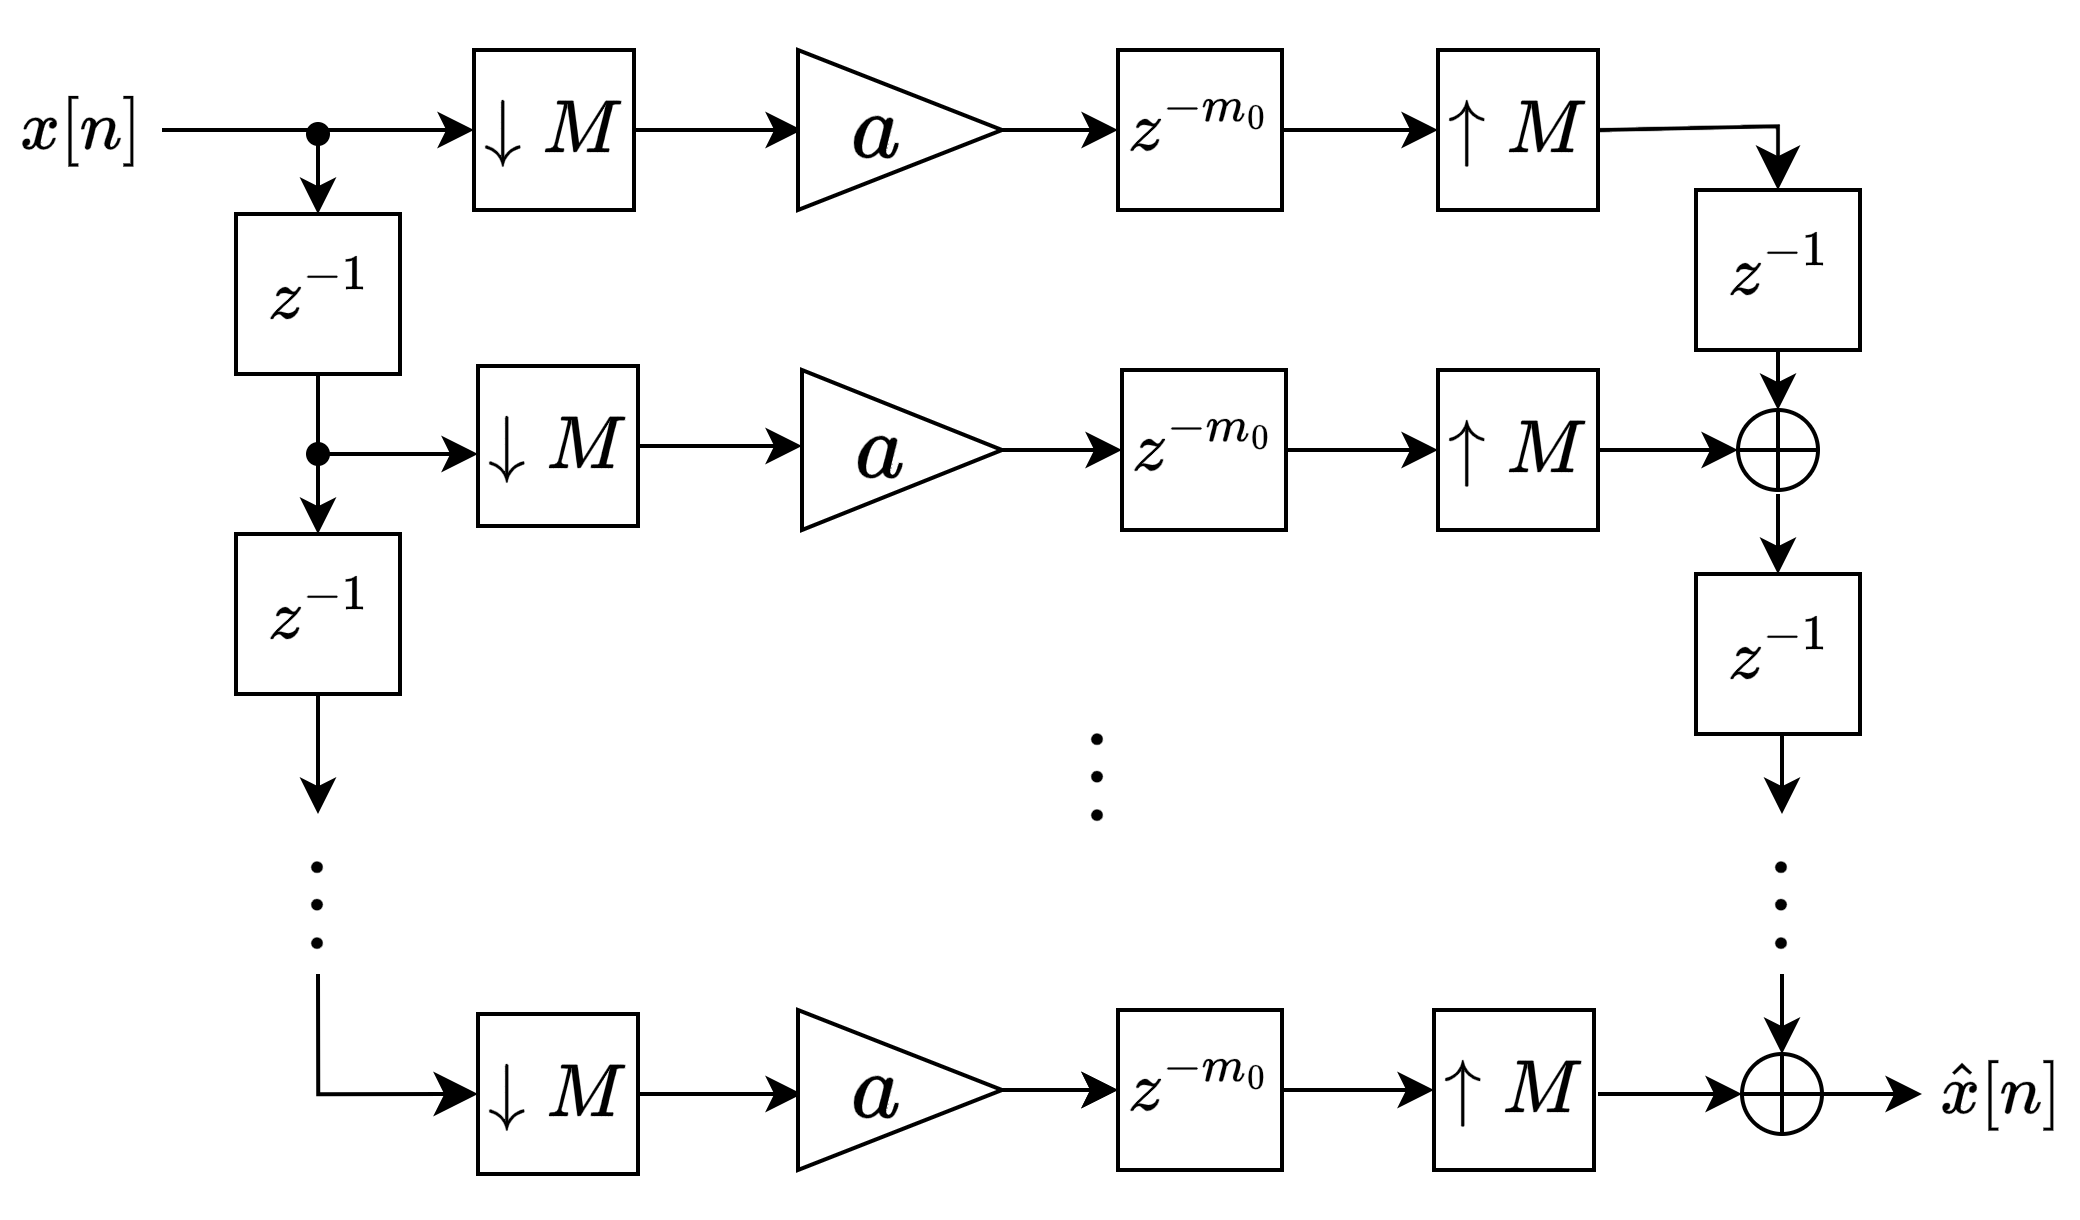

The diagram above was exported from draw.io. Its source (the exported page's mxGraphModel, read from the mxfile embedded in the PNG):
<mxGraphModel dx="1216" dy="655" grid="1" gridSize="10" guides="1" tooltips="1" connect="1" arrows="1" fold="1" page="1" pageScale="1" pageWidth="827" pageHeight="1169" math="1" shadow="0">
  <root>
    <mxCell id="0" />
    <mxCell id="1" parent="0" />
    <mxCell id="2" value="" style="shape=waypoint;sketch=0;fillStyle=solid;size=6;pointerEvents=1;points=[];fillColor=none;resizable=0;rotatable=0;perimeter=centerPerimeter;snapToPoint=1;" vertex="1" parent="1">
      <mxGeometry x="869" y="810" width="20" height="20" as="geometry" />
    </mxCell>
    <mxCell id="3" value="" style="endArrow=classic;html=1;rounded=0;entryX=0;entryY=0.5;entryDx=0;entryDy=0;" edge="1" source="8" target="17" parent="1">
      <mxGeometry width="50" height="50" relative="1" as="geometry">
        <mxPoint x="809" y="820" as="sourcePoint" />
        <mxPoint x="920" y="820" as="targetPoint" />
      </mxGeometry>
    </mxCell>
    <mxCell id="4" value="" style="endArrow=classic;html=1;rounded=0;exitX=1;exitY=0.5;exitDx=0;exitDy=0;entryX=0;entryY=0.5;entryDx=0;entryDy=0;" edge="1" source="42" target="46" parent="1">
      <mxGeometry width="50" height="50" relative="1" as="geometry">
        <mxPoint x="1059" y="818.5" as="sourcePoint" />
        <mxPoint x="1140.4" y="818.9739999999999" as="targetPoint" />
      </mxGeometry>
    </mxCell>
    <mxCell id="5" value="" style="endArrow=classic;html=1;rounded=0;exitX=1;exitY=0.5;exitDx=0;exitDy=0;entryX=0;entryY=0.5;entryDx=0;entryDy=0;" edge="1" source="43" target="47" parent="1">
      <mxGeometry width="50" height="50" relative="1" as="geometry">
        <mxPoint x="1060" y="898.5" as="sourcePoint" />
        <mxPoint x="1138.6" y="899.144" as="targetPoint" />
      </mxGeometry>
    </mxCell>
    <mxCell id="6" value="" style="shape=waypoint;sketch=0;fillStyle=solid;size=6;pointerEvents=1;points=[];fillColor=none;resizable=0;rotatable=0;perimeter=centerPerimeter;snapToPoint=1;" vertex="1" parent="1">
      <mxGeometry x="869" y="890" width="20" height="20" as="geometry" />
    </mxCell>
    <mxCell id="7" value="" style="endArrow=classic;html=1;rounded=0;exitX=0.633;exitY=0.867;exitDx=0;exitDy=0;exitPerimeter=0;entryX=0;entryY=0.5;entryDx=0;entryDy=0;" edge="1" source="6" parent="1">
      <mxGeometry width="50" height="50" relative="1" as="geometry">
        <mxPoint x="1099" y="1030" as="sourcePoint" />
        <mxPoint x="919" y="900" as="targetPoint" />
      </mxGeometry>
    </mxCell>
    <mxCell id="8" value="&lt;font style=&quot;font-size: 15px;&quot;&gt;$$x[n]$$&lt;/font&gt;" style="text;html=1;align=center;verticalAlign=middle;whiteSpace=wrap;rounded=0;" vertex="1" parent="1">
      <mxGeometry x="800" y="804" width="40" height="30" as="geometry" />
    </mxCell>
    <mxCell id="9" value="&lt;font style=&quot;font-size: 20px;&quot;&gt;$$\vdots$$&lt;/font&gt;" style="text;html=1;align=center;verticalAlign=middle;whiteSpace=wrap;rounded=0;direction=north;" vertex="1" parent="1">
      <mxGeometry x="1059" y="948" width="30" height="60" as="geometry" />
    </mxCell>
    <mxCell id="10" value="&lt;font style=&quot;font-size: 15px;&quot;&gt;$$z^{-1}$$&lt;/font&gt;" style="rounded=0;whiteSpace=wrap;html=1;" vertex="1" parent="1">
      <mxGeometry x="858.5" y="840" width="41" height="40" as="geometry" />
    </mxCell>
    <mxCell id="11" value="&lt;font style=&quot;font-size: 15px;&quot;&gt;$$z^{-1}$$&lt;/font&gt;" style="rounded=0;whiteSpace=wrap;html=1;" vertex="1" parent="1">
      <mxGeometry x="858.5" y="920" width="41" height="40" as="geometry" />
    </mxCell>
    <mxCell id="12" value="" style="endArrow=classic;html=1;rounded=0;exitX=0.65;exitY=0.8;exitDx=0;exitDy=0;exitPerimeter=0;entryX=0.5;entryY=0;entryDx=0;entryDy=0;" edge="1" source="2" target="10" parent="1">
      <mxGeometry width="50" height="50" relative="1" as="geometry">
        <mxPoint x="859.5" y="770" as="sourcePoint" />
        <mxPoint x="899.5" y="770" as="targetPoint" />
      </mxGeometry>
    </mxCell>
    <mxCell id="13" value="" style="endArrow=classic;html=1;rounded=0;exitX=0.5;exitY=1;exitDx=0;exitDy=0;entryX=0.5;entryY=0;entryDx=0;entryDy=0;" edge="1" source="10" target="11" parent="1">
      <mxGeometry width="50" height="50" relative="1" as="geometry">
        <mxPoint x="818.5" y="899.5" as="sourcePoint" />
        <mxPoint x="858.5" y="899.5" as="targetPoint" />
      </mxGeometry>
    </mxCell>
    <mxCell id="14" value="&lt;font style=&quot;font-size: 20px;&quot;&gt;$$\vdots$$&lt;/font&gt;" style="text;html=1;align=center;verticalAlign=middle;whiteSpace=wrap;rounded=0;direction=north;" vertex="1" parent="1">
      <mxGeometry x="864" y="990" width="30" height="40" as="geometry" />
    </mxCell>
    <mxCell id="15" value="" style="endArrow=classic;html=1;rounded=0;entryX=1;entryY=0.5;entryDx=0;entryDy=0;" edge="1" target="14" parent="1">
      <mxGeometry width="50" height="50" relative="1" as="geometry">
        <mxPoint x="879" y="960" as="sourcePoint" />
        <mxPoint x="929" y="910" as="targetPoint" />
      </mxGeometry>
    </mxCell>
    <mxCell id="16" value="" style="edgeStyle=segmentEdgeStyle;endArrow=classic;html=1;curved=0;rounded=0;endSize=8;startSize=8;exitX=0;exitY=0.5;exitDx=0;exitDy=0;entryX=0;entryY=0.5;entryDx=0;entryDy=0;" edge="1" source="14" parent="1">
      <mxGeometry width="50" height="50" relative="1" as="geometry">
        <mxPoint x="1030" y="1010" as="sourcePoint" />
        <mxPoint x="919" y="1060" as="targetPoint" />
        <Array as="points">
          <mxPoint x="879" y="1060" />
        </Array>
      </mxGeometry>
    </mxCell>
    <mxCell id="17" value="&lt;font style=&quot;font-size: 16px;&quot;&gt;$$\downarrow&lt;br&gt;M$$&lt;/font&gt;" style="rounded=0;whiteSpace=wrap;html=1;" vertex="1" parent="1">
      <mxGeometry x="918" y="799" width="40" height="40" as="geometry" />
    </mxCell>
    <mxCell id="18" value="&lt;font style=&quot;font-size: 16px;&quot;&gt;$$\downarrow&lt;br&gt;M$$&lt;/font&gt;" style="rounded=0;whiteSpace=wrap;html=1;" vertex="1" parent="1">
      <mxGeometry x="919" y="878" width="40" height="40" as="geometry" />
    </mxCell>
    <mxCell id="19" value="&lt;font style=&quot;font-size: 16px;&quot;&gt;$$\downarrow&lt;br&gt;M$$&lt;/font&gt;" style="rounded=0;whiteSpace=wrap;html=1;" vertex="1" parent="1">
      <mxGeometry x="919" y="1040" width="40" height="40" as="geometry" />
    </mxCell>
    <mxCell id="20" value="" style="endArrow=classic;html=1;rounded=0;exitX=1;exitY=0.5;exitDx=0;exitDy=0;" edge="1" source="17" parent="1">
      <mxGeometry width="50" height="50" relative="1" as="geometry">
        <mxPoint x="847" y="827" as="sourcePoint" />
        <mxPoint x="1000" y="819" as="targetPoint" />
      </mxGeometry>
    </mxCell>
    <mxCell id="21" value="" style="endArrow=classic;html=1;rounded=0;exitX=1;exitY=0.5;exitDx=0;exitDy=0;" edge="1" source="18" parent="1">
      <mxGeometry width="50" height="50" relative="1" as="geometry">
        <mxPoint x="958" y="897" as="sourcePoint" />
        <mxPoint x="1000" y="898" as="targetPoint" />
      </mxGeometry>
    </mxCell>
    <mxCell id="22" value="" style="endArrow=classic;html=1;rounded=0;exitX=1;exitY=0.5;exitDx=0;exitDy=0;" edge="1" source="19" parent="1">
      <mxGeometry width="50" height="50" relative="1" as="geometry">
        <mxPoint x="968" y="907" as="sourcePoint" />
        <mxPoint x="1000" y="1060" as="targetPoint" />
      </mxGeometry>
    </mxCell>
    <mxCell id="23" value="" style="verticalLabelPosition=bottom;verticalAlign=top;html=1;shape=mxgraph.flowchart.summing_function;" vertex="1" parent="1">
      <mxGeometry x="1235" y="1050" width="20" height="20" as="geometry" />
    </mxCell>
    <mxCell id="24" value="" style="endArrow=classic;html=1;rounded=0;exitX=1;exitY=0.5;exitDx=0;exitDy=0;exitPerimeter=0;entryX=0;entryY=0.5;entryDx=0;entryDy=0;" edge="1" source="23" target="25" parent="1">
      <mxGeometry width="50" height="50" relative="1" as="geometry">
        <mxPoint x="1255" y="1059.5" as="sourcePoint" />
        <mxPoint x="1285" y="1060" as="targetPoint" />
      </mxGeometry>
    </mxCell>
    <mxCell id="25" value="&lt;font style=&quot;font-size: 15px;&quot;&gt;$$\hat{x}[n]$$&lt;/font&gt;" style="text;html=1;align=center;verticalAlign=middle;whiteSpace=wrap;rounded=0;" vertex="1" parent="1">
      <mxGeometry x="1280" y="1045" width="40" height="30" as="geometry" />
    </mxCell>
    <mxCell id="26" value="&lt;font style=&quot;font-size: 15px;&quot;&gt;$$z^{-1}$$&lt;/font&gt;" style="rounded=0;whiteSpace=wrap;html=1;" vertex="1" parent="1">
      <mxGeometry x="1223.5" y="834" width="41" height="40" as="geometry" />
    </mxCell>
    <mxCell id="27" value="&lt;font style=&quot;font-size: 15px;&quot;&gt;$$z^{-1}$$&lt;/font&gt;" style="rounded=0;whiteSpace=wrap;html=1;" vertex="1" parent="1">
      <mxGeometry x="1223.5" y="930" width="41" height="40" as="geometry" />
    </mxCell>
    <mxCell id="28" value="" style="verticalLabelPosition=bottom;verticalAlign=top;html=1;shape=mxgraph.flowchart.summing_function;" vertex="1" parent="1">
      <mxGeometry x="1234" y="889" width="20" height="20" as="geometry" />
    </mxCell>
    <mxCell id="29" value="&lt;font style=&quot;font-size: 20px;&quot;&gt;$$\vdots$$&lt;/font&gt;" style="text;html=1;align=center;verticalAlign=middle;whiteSpace=wrap;rounded=0;direction=north;" vertex="1" parent="1">
      <mxGeometry x="1230" y="990" width="30" height="40" as="geometry" />
    </mxCell>
    <mxCell id="30" value="" style="edgeStyle=segmentEdgeStyle;endArrow=classic;html=1;curved=0;rounded=0;endSize=8;startSize=8;entryX=0.5;entryY=0;entryDx=0;entryDy=0;exitX=1;exitY=0.5;exitDx=0;exitDy=0;" edge="1" source="38" target="26" parent="1">
      <mxGeometry width="50" height="50" relative="1" as="geometry">
        <mxPoint x="1189" y="820" as="sourcePoint" />
        <mxPoint x="1259" y="798" as="targetPoint" />
        <Array as="points">
          <mxPoint x="1244" y="818" />
        </Array>
      </mxGeometry>
    </mxCell>
    <mxCell id="31" value="" style="endArrow=classic;html=1;rounded=0;exitX=0.5;exitY=1;exitDx=0;exitDy=0;entryX=0.5;entryY=0;entryDx=0;entryDy=0;entryPerimeter=0;" edge="1" source="26" target="28" parent="1">
      <mxGeometry width="50" height="50" relative="1" as="geometry">
        <mxPoint x="1094" y="909" as="sourcePoint" />
        <mxPoint x="1134" y="909" as="targetPoint" />
      </mxGeometry>
    </mxCell>
    <mxCell id="32" value="" style="endArrow=classic;html=1;rounded=0;entryX=0;entryY=0.5;entryDx=0;entryDy=0;entryPerimeter=0;" edge="1" target="28" parent="1">
      <mxGeometry width="50" height="50" relative="1" as="geometry">
        <mxPoint x="1199" y="899" as="sourcePoint" />
        <mxPoint x="1047" y="909" as="targetPoint" />
      </mxGeometry>
    </mxCell>
    <mxCell id="33" value="" style="endArrow=classic;html=1;rounded=0;entryX=0.5;entryY=0;entryDx=0;entryDy=0;" edge="1" target="27" parent="1">
      <mxGeometry width="50" height="50" relative="1" as="geometry">
        <mxPoint x="1244" y="910" as="sourcePoint" />
        <mxPoint x="1254" y="899" as="targetPoint" />
      </mxGeometry>
    </mxCell>
    <mxCell id="34" value="" style="endArrow=classic;html=1;rounded=0;entryX=0;entryY=0.5;entryDx=0;entryDy=0;entryPerimeter=0;" edge="1" target="23" parent="1">
      <mxGeometry width="50" height="50" relative="1" as="geometry">
        <mxPoint x="1199" y="1060" as="sourcePoint" />
        <mxPoint x="1167" y="940" as="targetPoint" />
      </mxGeometry>
    </mxCell>
    <mxCell id="35" value="" style="endArrow=classic;html=1;rounded=0;" edge="1" target="29" parent="1">
      <mxGeometry width="50" height="50" relative="1" as="geometry">
        <mxPoint x="1245" y="970" as="sourcePoint" />
        <mxPoint x="1254" y="940" as="targetPoint" />
      </mxGeometry>
    </mxCell>
    <mxCell id="36" value="" style="endArrow=classic;html=1;rounded=0;entryX=0.5;entryY=0;entryDx=0;entryDy=0;entryPerimeter=0;exitX=0;exitY=0.5;exitDx=0;exitDy=0;" edge="1" source="29" target="23" parent="1">
      <mxGeometry width="50" height="50" relative="1" as="geometry">
        <mxPoint x="1266" y="1040" as="sourcePoint" />
        <mxPoint x="1255" y="1000" as="targetPoint" />
      </mxGeometry>
    </mxCell>
    <mxCell id="37" value="" style="edgeStyle=segmentEdgeStyle;endArrow=classic;html=1;curved=0;rounded=0;endSize=8;startSize=8;entryX=0.5;entryY=0;entryDx=0;entryDy=0;" edge="1" target="38" parent="1">
      <mxGeometry width="50" height="50" relative="1" as="geometry">
        <mxPoint x="1189" y="820" as="sourcePoint" />
        <mxPoint x="1244" y="830" as="targetPoint" />
        <Array as="points" />
      </mxGeometry>
    </mxCell>
    <mxCell id="38" value="&lt;font style=&quot;font-size: 16px;&quot;&gt;$$\uparrow&lt;br&gt;M$$&lt;/font&gt;" style="rounded=0;whiteSpace=wrap;html=1;" vertex="1" parent="1">
      <mxGeometry x="1159" y="799" width="40" height="40" as="geometry" />
    </mxCell>
    <mxCell id="39" value="&lt;font style=&quot;font-size: 16px;&quot;&gt;$$\uparrow&lt;br&gt;M$$&lt;/font&gt;" style="rounded=0;whiteSpace=wrap;html=1;" vertex="1" parent="1">
      <mxGeometry x="1159" y="879" width="40" height="40" as="geometry" />
    </mxCell>
    <mxCell id="40" value="&lt;font style=&quot;font-size: 16px;&quot;&gt;$$\uparrow&lt;br&gt;M$$&lt;/font&gt;" style="rounded=0;whiteSpace=wrap;html=1;" vertex="1" parent="1">
      <mxGeometry x="1158" y="1039" width="40" height="40" as="geometry" />
    </mxCell>
    <mxCell id="41" value="" style="endArrow=classic;html=1;rounded=0;entryX=0;entryY=0.5;entryDx=0;entryDy=0;exitX=1;exitY=0.5;exitDx=0;exitDy=0;" edge="1" source="46" target="38" parent="1">
      <mxGeometry width="50" height="50" relative="1" as="geometry">
        <mxPoint x="1240" y="818" as="sourcePoint" />
        <mxPoint x="1015" y="814" as="targetPoint" />
      </mxGeometry>
    </mxCell>
    <mxCell id="42" value="&lt;font style=&quot;font-size: 20px;&quot;&gt;$$\ \ a$$&lt;/font&gt;" style="triangle;whiteSpace=wrap;html=1;align=left;fontSize=20;" vertex="1" parent="1">
      <mxGeometry x="999" y="799" width="51" height="40" as="geometry" />
    </mxCell>
    <mxCell id="43" value="&lt;font style=&quot;font-size: 20px;&quot;&gt;$$\ \ a$$&lt;/font&gt;" style="triangle;whiteSpace=wrap;html=1;align=left;fontSize=20;" vertex="1" parent="1">
      <mxGeometry x="1000" y="879" width="50" height="40" as="geometry" />
    </mxCell>
    <mxCell id="44" value="" style="edgeStyle=orthogonalEdgeStyle;rounded=0;orthogonalLoop=1;jettySize=auto;html=1;" edge="1" source="45" target="48" parent="1">
      <mxGeometry relative="1" as="geometry" />
    </mxCell>
    <mxCell id="45" value="&lt;font style=&quot;font-size: 20px;&quot;&gt;$$\ \ a$$&lt;/font&gt;" style="triangle;whiteSpace=wrap;html=1;align=left;fontSize=20;" vertex="1" parent="1">
      <mxGeometry x="999" y="1039" width="51" height="40" as="geometry" />
    </mxCell>
    <mxCell id="46" value="&lt;font style=&quot;font-size: 15px;&quot;&gt;$$z^{-m_{0}}$$&lt;/font&gt;" style="rounded=0;whiteSpace=wrap;html=1;" vertex="1" parent="1">
      <mxGeometry x="1079" y="799" width="41" height="40" as="geometry" />
    </mxCell>
    <mxCell id="47" value="&lt;font style=&quot;font-size: 15px;&quot;&gt;$$z^{-m_{0}}$$&lt;/font&gt;" style="rounded=0;whiteSpace=wrap;html=1;" vertex="1" parent="1">
      <mxGeometry x="1080" y="879" width="41" height="40" as="geometry" />
    </mxCell>
    <mxCell id="48" value="&lt;font style=&quot;font-size: 15px;&quot;&gt;$$z^{-m_{0}}$$&lt;/font&gt;" style="rounded=0;whiteSpace=wrap;html=1;" vertex="1" parent="1">
      <mxGeometry x="1079" y="1039" width="41" height="40" as="geometry" />
    </mxCell>
    <mxCell id="49" value="" style="endArrow=classic;html=1;rounded=0;entryX=0;entryY=0.5;entryDx=0;entryDy=0;" edge="1" target="48" parent="1">
      <mxGeometry width="50" height="50" relative="1" as="geometry">
        <mxPoint x="1060" y="1059" as="sourcePoint" />
        <mxPoint x="1128" y="910" as="targetPoint" />
      </mxGeometry>
    </mxCell>
    <mxCell id="50" value="" style="endArrow=classic;html=1;rounded=0;entryX=0;entryY=0.5;entryDx=0;entryDy=0;exitX=1;exitY=0.5;exitDx=0;exitDy=0;" edge="1" source="47" target="39" parent="1">
      <mxGeometry width="50" height="50" relative="1" as="geometry">
        <mxPoint x="1250" y="909" as="sourcePoint" />
        <mxPoint x="1285" y="909" as="targetPoint" />
      </mxGeometry>
    </mxCell>
    <mxCell id="51" value="" style="endArrow=classic;html=1;rounded=0;entryX=0;entryY=0.5;entryDx=0;entryDy=0;exitX=1;exitY=0.5;exitDx=0;exitDy=0;" edge="1" source="48" target="40" parent="1">
      <mxGeometry width="50" height="50" relative="1" as="geometry">
        <mxPoint x="1131" y="909" as="sourcePoint" />
        <mxPoint x="1169" y="909" as="targetPoint" />
      </mxGeometry>
    </mxCell>
  </root>
</mxGraphModel>